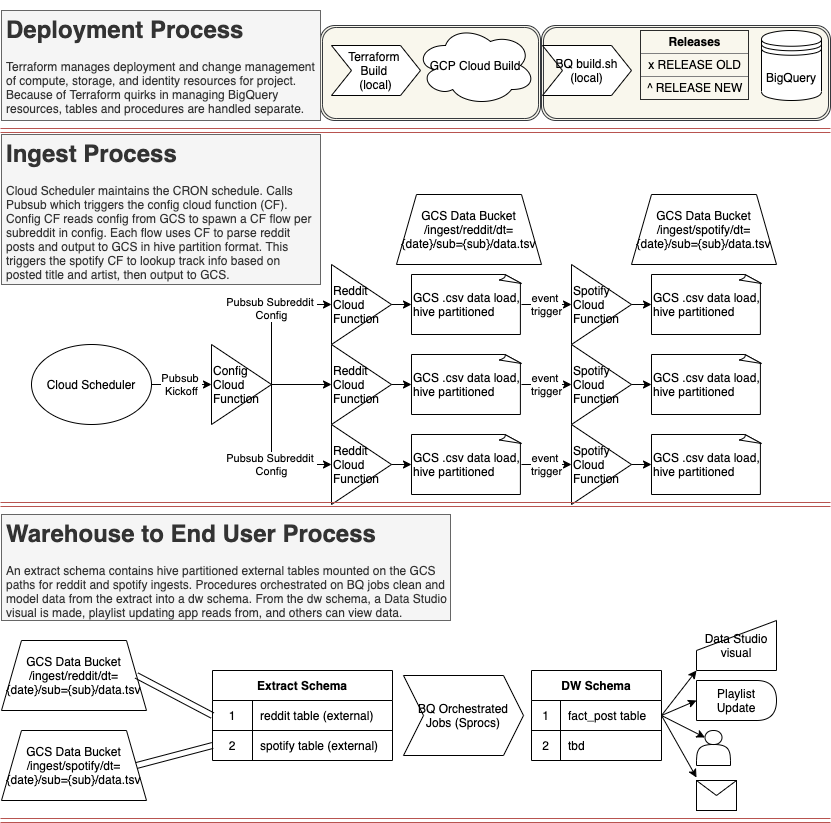

The diagram above was exported from draw.io. Its source (the exported page's mxGraphModel, read from the mxfile embedded in the PNG):
<mxGraphModel dx="1026" dy="423" grid="1" gridSize="10" guides="1" tooltips="1" connect="1" arrows="1" fold="1" page="1" pageScale="1" pageWidth="850" pageHeight="1100" math="0" shadow="0">
  <root>
    <mxCell id="0" />
    <mxCell id="1" parent="0" />
    <mxCell id="wRLA9-GSbrGMYk9oIAFe-62" value="" style="shape=ext;double=1;rounded=1;whiteSpace=wrap;html=1;align=center;fillColor=#f9f7ed;strokeColor=#36393d;" vertex="1" parent="1">
      <mxGeometry x="551" y="25" width="289" height="95" as="geometry" />
    </mxCell>
    <mxCell id="wRLA9-GSbrGMYk9oIAFe-61" value="" style="shape=ext;double=1;rounded=1;whiteSpace=wrap;html=1;align=center;fillColor=#f9f7ed;strokeColor=#36393d;" vertex="1" parent="1">
      <mxGeometry x="330" y="25" width="220" height="95" as="geometry" />
    </mxCell>
    <mxCell id="wRLA9-GSbrGMYk9oIAFe-1" value="Cloud Scheduler" style="ellipse;whiteSpace=wrap;html=1;" vertex="1" parent="1">
      <mxGeometry x="41" y="344" width="120" height="80" as="geometry" />
    </mxCell>
    <mxCell id="wRLA9-GSbrGMYk9oIAFe-3" value="Pubsub &lt;br&gt;Kickoff" style="endArrow=classic;html=1;entryX=0;entryY=0.5;entryDx=0;entryDy=0;exitX=1;exitY=0.5;exitDx=0;exitDy=0;" edge="1" parent="1" source="wRLA9-GSbrGMYk9oIAFe-1" target="wRLA9-GSbrGMYk9oIAFe-5">
      <mxGeometry relative="1" as="geometry">
        <mxPoint x="121" y="454" as="sourcePoint" />
        <mxPoint x="191" y="374" as="targetPoint" />
      </mxGeometry>
    </mxCell>
    <mxCell id="wRLA9-GSbrGMYk9oIAFe-5" value="Config Cloud Function" style="triangle;whiteSpace=wrap;html=1;rotation=0;align=left;" vertex="1" parent="1">
      <mxGeometry x="221" y="344" width="60" height="80" as="geometry" />
    </mxCell>
    <mxCell id="wRLA9-GSbrGMYk9oIAFe-8" value="Reddit Cloud Function" style="triangle;whiteSpace=wrap;html=1;rotation=0;align=left;" vertex="1" parent="1">
      <mxGeometry x="341" y="264" width="60" height="80" as="geometry" />
    </mxCell>
    <mxCell id="wRLA9-GSbrGMYk9oIAFe-9" value="Reddit Cloud Function" style="triangle;whiteSpace=wrap;html=1;rotation=0;align=left;" vertex="1" parent="1">
      <mxGeometry x="341" y="344" width="60" height="80" as="geometry" />
    </mxCell>
    <mxCell id="wRLA9-GSbrGMYk9oIAFe-10" value="Reddit Cloud Function" style="triangle;whiteSpace=wrap;html=1;rotation=0;align=left;" vertex="1" parent="1">
      <mxGeometry x="341" y="424" width="60" height="80" as="geometry" />
    </mxCell>
    <mxCell id="wRLA9-GSbrGMYk9oIAFe-12" value="Pubsub Subreddit &lt;br&gt;Config" style="endArrow=classic;html=1;exitX=1;exitY=0.5;exitDx=0;exitDy=0;entryX=0;entryY=0.5;entryDx=0;entryDy=0;" edge="1" parent="1" source="wRLA9-GSbrGMYk9oIAFe-5" target="wRLA9-GSbrGMYk9oIAFe-8">
      <mxGeometry x="0.0909" relative="1" as="geometry">
        <mxPoint x="141" y="494" as="sourcePoint" />
        <mxPoint x="291" y="494" as="targetPoint" />
        <Array as="points">
          <mxPoint x="281" y="304" />
        </Array>
        <mxPoint as="offset" />
      </mxGeometry>
    </mxCell>
    <mxCell id="wRLA9-GSbrGMYk9oIAFe-13" value="Pubsub Subreddit &lt;br&gt;Config" style="endArrow=classic;html=1;exitX=1;exitY=0.5;exitDx=0;exitDy=0;entryX=0;entryY=0.5;entryDx=0;entryDy=0;" edge="1" parent="1" source="wRLA9-GSbrGMYk9oIAFe-5" target="wRLA9-GSbrGMYk9oIAFe-10">
      <mxGeometry x="0.1429" relative="1" as="geometry">
        <mxPoint x="201" y="554" as="sourcePoint" />
        <mxPoint x="261" y="474" as="targetPoint" />
        <Array as="points">
          <mxPoint x="281" y="464" />
        </Array>
        <mxPoint as="offset" />
      </mxGeometry>
    </mxCell>
    <mxCell id="wRLA9-GSbrGMYk9oIAFe-14" value="" style="endArrow=classic;html=1;entryX=0;entryY=0.5;entryDx=0;entryDy=0;" edge="1" parent="1" target="wRLA9-GSbrGMYk9oIAFe-9">
      <mxGeometry width="50" height="50" relative="1" as="geometry">
        <mxPoint x="281" y="384" as="sourcePoint" />
        <mxPoint x="451" y="364" as="targetPoint" />
      </mxGeometry>
    </mxCell>
    <mxCell id="wRLA9-GSbrGMYk9oIAFe-16" value="GCS .csv data load, hive partitioned" style="whiteSpace=wrap;html=1;shape=mxgraph.basic.document;align=left;" vertex="1" parent="1">
      <mxGeometry x="421" y="434" width="110" height="60" as="geometry" />
    </mxCell>
    <mxCell id="wRLA9-GSbrGMYk9oIAFe-17" value="GCS .csv data load, hive partitioned" style="whiteSpace=wrap;html=1;shape=mxgraph.basic.document;align=left;" vertex="1" parent="1">
      <mxGeometry x="421" y="354" width="110" height="60" as="geometry" />
    </mxCell>
    <mxCell id="wRLA9-GSbrGMYk9oIAFe-18" value="GCS .csv data load, hive partitioned" style="whiteSpace=wrap;html=1;shape=mxgraph.basic.document;align=left;" vertex="1" parent="1">
      <mxGeometry x="421" y="274" width="110" height="60" as="geometry" />
    </mxCell>
    <mxCell id="wRLA9-GSbrGMYk9oIAFe-19" value="" style="endArrow=classic;html=1;exitX=1;exitY=0.5;exitDx=0;exitDy=0;entryX=0;entryY=0.5;entryDx=0;entryDy=0;entryPerimeter=0;" edge="1" parent="1" source="wRLA9-GSbrGMYk9oIAFe-10" target="wRLA9-GSbrGMYk9oIAFe-16">
      <mxGeometry width="50" height="50" relative="1" as="geometry">
        <mxPoint x="401" y="394" as="sourcePoint" />
        <mxPoint x="451" y="344" as="targetPoint" />
      </mxGeometry>
    </mxCell>
    <mxCell id="wRLA9-GSbrGMYk9oIAFe-20" value="" style="endArrow=classic;html=1;exitX=1;exitY=0.5;exitDx=0;exitDy=0;entryX=0;entryY=0.5;entryDx=0;entryDy=0;entryPerimeter=0;" edge="1" parent="1" source="wRLA9-GSbrGMYk9oIAFe-9" target="wRLA9-GSbrGMYk9oIAFe-17">
      <mxGeometry width="50" height="50" relative="1" as="geometry">
        <mxPoint x="411" y="474" as="sourcePoint" />
        <mxPoint x="451" y="474" as="targetPoint" />
      </mxGeometry>
    </mxCell>
    <mxCell id="wRLA9-GSbrGMYk9oIAFe-21" value="" style="endArrow=classic;html=1;exitX=1;exitY=0.5;exitDx=0;exitDy=0;entryX=0;entryY=0.5;entryDx=0;entryDy=0;entryPerimeter=0;" edge="1" parent="1" source="wRLA9-GSbrGMYk9oIAFe-8" target="wRLA9-GSbrGMYk9oIAFe-18">
      <mxGeometry width="50" height="50" relative="1" as="geometry">
        <mxPoint x="421" y="484" as="sourcePoint" />
        <mxPoint x="461" y="484" as="targetPoint" />
      </mxGeometry>
    </mxCell>
    <mxCell id="wRLA9-GSbrGMYk9oIAFe-22" value="Spotify Cloud Function" style="triangle;whiteSpace=wrap;html=1;rotation=0;align=left;" vertex="1" parent="1">
      <mxGeometry x="581" y="344" width="60" height="80" as="geometry" />
    </mxCell>
    <mxCell id="wRLA9-GSbrGMYk9oIAFe-24" value="event &lt;br&gt;trigger" style="endArrow=classic;html=1;entryX=0;entryY=0.5;entryDx=0;entryDy=0;exitX=1;exitY=0.5;exitDx=0;exitDy=0;exitPerimeter=0;" edge="1" parent="1" source="wRLA9-GSbrGMYk9oIAFe-17" target="wRLA9-GSbrGMYk9oIAFe-22">
      <mxGeometry relative="1" as="geometry">
        <mxPoint x="371" y="364" as="sourcePoint" />
        <mxPoint x="471" y="364" as="targetPoint" />
        <mxPoint as="offset" />
      </mxGeometry>
    </mxCell>
    <mxCell id="wRLA9-GSbrGMYk9oIAFe-26" value="Spotify Cloud Function" style="triangle;whiteSpace=wrap;html=1;rotation=0;align=left;" vertex="1" parent="1">
      <mxGeometry x="581" y="424" width="60" height="80" as="geometry" />
    </mxCell>
    <mxCell id="wRLA9-GSbrGMYk9oIAFe-27" value="event &lt;br&gt;trigger" style="endArrow=classic;html=1;entryX=0;entryY=0.5;entryDx=0;entryDy=0;exitX=1;exitY=0.5;exitDx=0;exitDy=0;exitPerimeter=0;" edge="1" parent="1" target="wRLA9-GSbrGMYk9oIAFe-26" source="wRLA9-GSbrGMYk9oIAFe-16">
      <mxGeometry relative="1" as="geometry">
        <mxPoint x="551" y="464" as="sourcePoint" />
        <mxPoint x="471" y="444" as="targetPoint" />
        <mxPoint as="offset" />
      </mxGeometry>
    </mxCell>
    <mxCell id="wRLA9-GSbrGMYk9oIAFe-28" value="Spotify Cloud Function" style="triangle;whiteSpace=wrap;html=1;rotation=0;align=left;" vertex="1" parent="1">
      <mxGeometry x="581" y="264" width="60" height="80" as="geometry" />
    </mxCell>
    <mxCell id="wRLA9-GSbrGMYk9oIAFe-29" value="event &lt;br&gt;trigger" style="endArrow=classic;html=1;entryX=0;entryY=0.5;entryDx=0;entryDy=0;exitX=1;exitY=0.5;exitDx=0;exitDy=0;exitPerimeter=0;" edge="1" parent="1" target="wRLA9-GSbrGMYk9oIAFe-28" source="wRLA9-GSbrGMYk9oIAFe-18">
      <mxGeometry relative="1" as="geometry">
        <mxPoint x="551" y="304" as="sourcePoint" />
        <mxPoint x="471" y="284" as="targetPoint" />
        <mxPoint as="offset" />
      </mxGeometry>
    </mxCell>
    <mxCell id="wRLA9-GSbrGMYk9oIAFe-30" value="GCS Data Bucket&lt;br&gt;/ingest/reddit/dt={date}/sub={sub}/data.tsv" style="shape=trapezoid;perimeter=trapezoidPerimeter;whiteSpace=wrap;html=1;fixedSize=1;align=center;" vertex="1" parent="1">
      <mxGeometry x="406" y="194" width="145" height="70" as="geometry" />
    </mxCell>
    <mxCell id="wRLA9-GSbrGMYk9oIAFe-38" value="GCS .csv data load, hive partitioned" style="whiteSpace=wrap;html=1;shape=mxgraph.basic.document;align=left;" vertex="1" parent="1">
      <mxGeometry x="661" y="434" width="110" height="60" as="geometry" />
    </mxCell>
    <mxCell id="wRLA9-GSbrGMYk9oIAFe-39" value="GCS .csv data load, hive partitioned" style="whiteSpace=wrap;html=1;shape=mxgraph.basic.document;align=left;" vertex="1" parent="1">
      <mxGeometry x="661" y="354" width="110" height="60" as="geometry" />
    </mxCell>
    <mxCell id="wRLA9-GSbrGMYk9oIAFe-40" value="GCS .csv data load, hive partitioned" style="whiteSpace=wrap;html=1;shape=mxgraph.basic.document;align=left;" vertex="1" parent="1">
      <mxGeometry x="661" y="274" width="110" height="60" as="geometry" />
    </mxCell>
    <mxCell id="wRLA9-GSbrGMYk9oIAFe-41" value="" style="endArrow=classic;html=1;exitX=1;exitY=0.5;exitDx=0;exitDy=0;entryX=0;entryY=0.5;entryDx=0;entryDy=0;entryPerimeter=0;" edge="1" parent="1" target="wRLA9-GSbrGMYk9oIAFe-38" source="wRLA9-GSbrGMYk9oIAFe-26">
      <mxGeometry width="50" height="50" relative="1" as="geometry">
        <mxPoint x="701" y="464" as="sourcePoint" />
        <mxPoint x="751" y="344" as="targetPoint" />
      </mxGeometry>
    </mxCell>
    <mxCell id="wRLA9-GSbrGMYk9oIAFe-42" value="" style="endArrow=classic;html=1;exitX=1;exitY=0.5;exitDx=0;exitDy=0;entryX=0;entryY=0.5;entryDx=0;entryDy=0;entryPerimeter=0;" edge="1" parent="1" target="wRLA9-GSbrGMYk9oIAFe-39" source="wRLA9-GSbrGMYk9oIAFe-22">
      <mxGeometry width="50" height="50" relative="1" as="geometry">
        <mxPoint x="701" y="384" as="sourcePoint" />
        <mxPoint x="751" y="474" as="targetPoint" />
      </mxGeometry>
    </mxCell>
    <mxCell id="wRLA9-GSbrGMYk9oIAFe-43" value="" style="endArrow=classic;html=1;exitX=1;exitY=0.5;exitDx=0;exitDy=0;entryX=0;entryY=0.5;entryDx=0;entryDy=0;entryPerimeter=0;" edge="1" parent="1" target="wRLA9-GSbrGMYk9oIAFe-40" source="wRLA9-GSbrGMYk9oIAFe-28">
      <mxGeometry width="50" height="50" relative="1" as="geometry">
        <mxPoint x="701" y="304" as="sourcePoint" />
        <mxPoint x="761" y="484" as="targetPoint" />
      </mxGeometry>
    </mxCell>
    <mxCell id="wRLA9-GSbrGMYk9oIAFe-44" value="GCS Data Bucket&lt;br&gt;/ingest/spotify/dt={date}/sub={sub}/data.tsv" style="shape=trapezoid;perimeter=trapezoidPerimeter;whiteSpace=wrap;html=1;fixedSize=1;align=center;" vertex="1" parent="1">
      <mxGeometry x="641" y="194" width="145" height="70" as="geometry" />
    </mxCell>
    <mxCell id="wRLA9-GSbrGMYk9oIAFe-45" value="&lt;h1&gt;Ingest Process&lt;/h1&gt;&lt;p&gt;Cloud Scheduler maintains the CRON schedule. Calls Pubsub which triggers the config cloud function (CF). Config CF reads config from GCS to spawn a CF flow per subreddit in config. Each flow uses CF to parse reddit posts and output to GCS in hive partition format. This triggers the spotify CF to lookup track info based on posted title and artist, then output to GCS.&amp;nbsp;&lt;/p&gt;" style="text;html=1;strokeColor=#666666;fillColor=#f5f5f5;spacing=5;spacingTop=-20;whiteSpace=wrap;overflow=hidden;rounded=0;align=left;fontColor=#333333;" vertex="1" parent="1">
      <mxGeometry x="11" y="134" width="319" height="150" as="geometry" />
    </mxCell>
    <mxCell id="wRLA9-GSbrGMYk9oIAFe-46" value="" style="shape=link;html=1;gradientColor=#ea6b66;fillColor=#f8cecc;strokeColor=#b85450;" edge="1" parent="1">
      <mxGeometry width="100" relative="1" as="geometry">
        <mxPoint x="10" y="130" as="sourcePoint" />
        <mxPoint x="840" y="130" as="targetPoint" />
      </mxGeometry>
    </mxCell>
    <mxCell id="wRLA9-GSbrGMYk9oIAFe-47" value="" style="shape=link;html=1;gradientColor=#ea6b66;fillColor=#f8cecc;strokeColor=#b85450;" edge="1" parent="1">
      <mxGeometry width="100" relative="1" as="geometry">
        <mxPoint x="10" y="504" as="sourcePoint" />
        <mxPoint x="840" y="504" as="targetPoint" />
      </mxGeometry>
    </mxCell>
    <mxCell id="wRLA9-GSbrGMYk9oIAFe-48" value="&lt;h1&gt;Deployment Process&lt;/h1&gt;&lt;p&gt;Terraform manages deployment and change management of compute, storage, and identity resources for project. Because of Terraform quirks in managing BigQuery resources, tables and procedures are handled separate.&lt;/p&gt;" style="text;html=1;strokeColor=#666666;fillColor=#f5f5f5;spacing=5;spacingTop=-20;whiteSpace=wrap;overflow=hidden;rounded=0;align=left;fontColor=#333333;" vertex="1" parent="1">
      <mxGeometry x="11" y="10" width="319" height="110" as="geometry" />
    </mxCell>
    <mxCell id="wRLA9-GSbrGMYk9oIAFe-49" value="&lt;h1&gt;Warehouse to End User Process&lt;/h1&gt;&lt;p&gt;An extract schema contains hive partitioned external tables mounted on the GCS paths for reddit and spotify ingests. Procedures orchestrated on BQ jobs clean and model data from the extract into a dw schema. From the dw schema, a Data Studio visual is made, playlist updating app reads from, and others can view data.&lt;/p&gt;" style="text;html=1;strokeColor=#666666;fillColor=#f5f5f5;spacing=5;spacingTop=-20;whiteSpace=wrap;overflow=hidden;rounded=0;align=left;fontColor=#333333;" vertex="1" parent="1">
      <mxGeometry x="11" y="514" width="449" height="106" as="geometry" />
    </mxCell>
    <mxCell id="wRLA9-GSbrGMYk9oIAFe-51" value="Terraform &lt;br&gt;Build &lt;br&gt;(local)" style="shape=step;perimeter=stepPerimeter;whiteSpace=wrap;html=1;fixedSize=1;align=center;" vertex="1" parent="1">
      <mxGeometry x="341" y="45" width="89" height="50" as="geometry" />
    </mxCell>
    <mxCell id="wRLA9-GSbrGMYk9oIAFe-52" value="GCP Cloud Build" style="ellipse;shape=cloud;whiteSpace=wrap;html=1;align=center;" vertex="1" parent="1">
      <mxGeometry x="425" y="25" width="120" height="80" as="geometry" />
    </mxCell>
    <mxCell id="wRLA9-GSbrGMYk9oIAFe-53" value="BQ build.sh&lt;br&gt;(local)" style="shape=step;perimeter=stepPerimeter;whiteSpace=wrap;html=1;fixedSize=1;align=center;" vertex="1" parent="1">
      <mxGeometry x="552" y="45" width="89" height="50" as="geometry" />
    </mxCell>
    <mxCell id="wRLA9-GSbrGMYk9oIAFe-54" value="BigQuery" style="shape=datastore;whiteSpace=wrap;html=1;align=center;" vertex="1" parent="1">
      <mxGeometry x="771" y="30" width="60" height="70" as="geometry" />
    </mxCell>
    <mxCell id="wRLA9-GSbrGMYk9oIAFe-59" value="&lt;table border=&quot;1&quot; width=&quot;100%&quot; cellpadding=&quot;4&quot; style=&quot;width: 100% ; height: 100% ; border-collapse: collapse&quot;&gt;&lt;tbody&gt;&lt;tr&gt;&lt;th align=&quot;center&quot;&gt;&lt;b&gt;Releases&lt;/b&gt;&lt;/th&gt;&lt;/tr&gt;&lt;tr&gt;&lt;td align=&quot;center&quot;&gt;x RELEASE OLD&lt;/td&gt;&lt;/tr&gt;&lt;tr&gt;&lt;td align=&quot;center&quot;&gt;^ RELEASE NEW&lt;br&gt;&lt;/td&gt;&lt;/tr&gt;&lt;/tbody&gt;&lt;/table&gt;" style="text;html=1;strokeColor=none;fillColor=none;overflow=fill;align=center;" vertex="1" parent="1">
      <mxGeometry x="650" y="30" width="109" height="70" as="geometry" />
    </mxCell>
    <mxCell id="wRLA9-GSbrGMYk9oIAFe-63" value="GCS Data Bucket&lt;br&gt;/ingest/reddit/dt={date}/sub={sub}/data.tsv" style="shape=trapezoid;perimeter=trapezoidPerimeter;whiteSpace=wrap;html=1;fixedSize=1;align=center;" vertex="1" parent="1">
      <mxGeometry x="11" y="640" width="145" height="70" as="geometry" />
    </mxCell>
    <mxCell id="wRLA9-GSbrGMYk9oIAFe-64" value="GCS Data Bucket&lt;br&gt;/ingest/spotify/dt={date}/sub={sub}/data.tsv" style="shape=trapezoid;perimeter=trapezoidPerimeter;whiteSpace=wrap;html=1;fixedSize=1;align=center;" vertex="1" parent="1">
      <mxGeometry x="11" y="730" width="145" height="70" as="geometry" />
    </mxCell>
    <mxCell id="wRLA9-GSbrGMYk9oIAFe-65" value="Extract Schema" style="shape=table;html=1;whiteSpace=wrap;startSize=30;container=1;collapsible=0;childLayout=tableLayout;fixedRows=1;rowLines=0;fontStyle=1;align=center;" vertex="1" parent="1">
      <mxGeometry x="222" y="670" width="180" height="90" as="geometry" />
    </mxCell>
    <mxCell id="wRLA9-GSbrGMYk9oIAFe-66" value="" style="shape=partialRectangle;html=1;whiteSpace=wrap;collapsible=0;dropTarget=0;pointerEvents=0;fillColor=none;top=0;left=0;bottom=1;right=0;points=[[0,0.5],[1,0.5]];portConstraint=eastwest;" vertex="1" parent="wRLA9-GSbrGMYk9oIAFe-65">
      <mxGeometry y="30" width="180" height="30" as="geometry" />
    </mxCell>
    <mxCell id="wRLA9-GSbrGMYk9oIAFe-67" value="1" style="shape=partialRectangle;html=1;whiteSpace=wrap;connectable=0;fillColor=none;top=0;left=0;bottom=0;right=0;overflow=hidden;" vertex="1" parent="wRLA9-GSbrGMYk9oIAFe-66">
      <mxGeometry width="40" height="30" as="geometry" />
    </mxCell>
    <mxCell id="wRLA9-GSbrGMYk9oIAFe-68" value="reddit table (external)" style="shape=partialRectangle;html=1;whiteSpace=wrap;connectable=0;fillColor=none;top=0;left=0;bottom=0;right=0;align=left;spacingLeft=6;overflow=hidden;" vertex="1" parent="wRLA9-GSbrGMYk9oIAFe-66">
      <mxGeometry x="40" width="140" height="30" as="geometry" />
    </mxCell>
    <mxCell id="wRLA9-GSbrGMYk9oIAFe-69" value="" style="shape=partialRectangle;html=1;whiteSpace=wrap;collapsible=0;dropTarget=0;pointerEvents=0;fillColor=none;top=0;left=0;bottom=0;right=0;points=[[0,0.5],[1,0.5]];portConstraint=eastwest;" vertex="1" parent="wRLA9-GSbrGMYk9oIAFe-65">
      <mxGeometry y="60" width="180" height="30" as="geometry" />
    </mxCell>
    <mxCell id="wRLA9-GSbrGMYk9oIAFe-70" value="2" style="shape=partialRectangle;html=1;whiteSpace=wrap;connectable=0;fillColor=none;top=0;left=0;bottom=0;right=0;overflow=hidden;" vertex="1" parent="wRLA9-GSbrGMYk9oIAFe-69">
      <mxGeometry width="40" height="30" as="geometry" />
    </mxCell>
    <mxCell id="wRLA9-GSbrGMYk9oIAFe-71" value="spotify table (external)" style="shape=partialRectangle;html=1;whiteSpace=wrap;connectable=0;fillColor=none;top=0;left=0;bottom=0;right=0;align=left;spacingLeft=6;overflow=hidden;" vertex="1" parent="wRLA9-GSbrGMYk9oIAFe-69">
      <mxGeometry x="40" width="140" height="30" as="geometry" />
    </mxCell>
    <mxCell id="wRLA9-GSbrGMYk9oIAFe-75" value="" style="shape=link;html=1;exitX=1;exitY=0.5;exitDx=0;exitDy=0;width=6;entryX=0;entryY=0.5;entryDx=0;entryDy=0;" edge="1" parent="1" source="wRLA9-GSbrGMYk9oIAFe-63" target="wRLA9-GSbrGMYk9oIAFe-66">
      <mxGeometry width="100" relative="1" as="geometry">
        <mxPoint x="371" y="710" as="sourcePoint" />
        <mxPoint x="471" y="710" as="targetPoint" />
        <Array as="points" />
      </mxGeometry>
    </mxCell>
    <mxCell id="wRLA9-GSbrGMYk9oIAFe-76" value="" style="shape=link;html=1;exitX=1;exitY=0.5;exitDx=0;exitDy=0;width=6;entryX=0;entryY=0.5;entryDx=0;entryDy=0;" edge="1" parent="1" source="wRLA9-GSbrGMYk9oIAFe-64" target="wRLA9-GSbrGMYk9oIAFe-69">
      <mxGeometry width="100" relative="1" as="geometry">
        <mxPoint x="156" y="685" as="sourcePoint" />
        <mxPoint x="232" y="725" as="targetPoint" />
        <Array as="points" />
      </mxGeometry>
    </mxCell>
    <mxCell id="wRLA9-GSbrGMYk9oIAFe-77" value="BQ Orchestrated Jobs (Sprocs)" style="shape=step;perimeter=stepPerimeter;whiteSpace=wrap;html=1;fixedSize=1;align=center;" vertex="1" parent="1">
      <mxGeometry x="413" y="675" width="120" height="80" as="geometry" />
    </mxCell>
    <mxCell id="wRLA9-GSbrGMYk9oIAFe-78" value="DW Schema" style="shape=table;html=1;whiteSpace=wrap;startSize=30;container=1;collapsible=0;childLayout=tableLayout;fixedRows=1;rowLines=0;fontStyle=1;align=center;" vertex="1" parent="1">
      <mxGeometry x="541" y="670" width="130" height="90" as="geometry" />
    </mxCell>
    <mxCell id="wRLA9-GSbrGMYk9oIAFe-79" value="" style="shape=partialRectangle;html=1;whiteSpace=wrap;collapsible=0;dropTarget=0;pointerEvents=0;fillColor=none;top=0;left=0;bottom=1;right=0;points=[[0,0.5],[1,0.5]];portConstraint=eastwest;" vertex="1" parent="wRLA9-GSbrGMYk9oIAFe-78">
      <mxGeometry y="30" width="130" height="30" as="geometry" />
    </mxCell>
    <mxCell id="wRLA9-GSbrGMYk9oIAFe-80" value="1" style="shape=partialRectangle;html=1;whiteSpace=wrap;connectable=0;fillColor=none;top=0;left=0;bottom=0;right=0;overflow=hidden;" vertex="1" parent="wRLA9-GSbrGMYk9oIAFe-79">
      <mxGeometry width="29" height="30" as="geometry" />
    </mxCell>
    <mxCell id="wRLA9-GSbrGMYk9oIAFe-81" value="fact_post table" style="shape=partialRectangle;html=1;whiteSpace=wrap;connectable=0;fillColor=none;top=0;left=0;bottom=0;right=0;align=left;spacingLeft=6;overflow=hidden;" vertex="1" parent="wRLA9-GSbrGMYk9oIAFe-79">
      <mxGeometry x="29" width="101" height="30" as="geometry" />
    </mxCell>
    <mxCell id="wRLA9-GSbrGMYk9oIAFe-82" value="" style="shape=partialRectangle;html=1;whiteSpace=wrap;collapsible=0;dropTarget=0;pointerEvents=0;fillColor=none;top=0;left=0;bottom=0;right=0;points=[[0,0.5],[1,0.5]];portConstraint=eastwest;" vertex="1" parent="wRLA9-GSbrGMYk9oIAFe-78">
      <mxGeometry y="60" width="130" height="30" as="geometry" />
    </mxCell>
    <mxCell id="wRLA9-GSbrGMYk9oIAFe-83" value="2" style="shape=partialRectangle;html=1;whiteSpace=wrap;connectable=0;fillColor=none;top=0;left=0;bottom=0;right=0;overflow=hidden;" vertex="1" parent="wRLA9-GSbrGMYk9oIAFe-82">
      <mxGeometry width="29" height="30" as="geometry" />
    </mxCell>
    <mxCell id="wRLA9-GSbrGMYk9oIAFe-84" value="tbd" style="shape=partialRectangle;html=1;whiteSpace=wrap;connectable=0;fillColor=none;top=0;left=0;bottom=0;right=0;align=left;spacingLeft=6;overflow=hidden;" vertex="1" parent="wRLA9-GSbrGMYk9oIAFe-82">
      <mxGeometry x="29" width="101" height="30" as="geometry" />
    </mxCell>
    <mxCell id="wRLA9-GSbrGMYk9oIAFe-89" value="Data Studio visual" style="shape=manualInput;whiteSpace=wrap;html=1;align=center;" vertex="1" parent="1">
      <mxGeometry x="706" y="620" width="80" height="50" as="geometry" />
    </mxCell>
    <mxCell id="wRLA9-GSbrGMYk9oIAFe-90" value="" style="shape=actor;whiteSpace=wrap;html=1;align=center;" vertex="1" parent="1">
      <mxGeometry x="706" y="730" width="34" height="35" as="geometry" />
    </mxCell>
    <mxCell id="wRLA9-GSbrGMYk9oIAFe-91" value="Playlist Update" style="shape=delay;whiteSpace=wrap;html=1;align=center;" vertex="1" parent="1">
      <mxGeometry x="706" y="680" width="80" height="40" as="geometry" />
    </mxCell>
    <mxCell id="wRLA9-GSbrGMYk9oIAFe-92" value="" style="shape=message;html=1;whiteSpace=wrap;html=1;outlineConnect=0;align=center;" vertex="1" parent="1">
      <mxGeometry x="706" y="780" width="40" height="30" as="geometry" />
    </mxCell>
    <mxCell id="wRLA9-GSbrGMYk9oIAFe-95" value="" style="endArrow=classic;html=1;entryX=0;entryY=1;entryDx=0;entryDy=0;exitX=1;exitY=0.5;exitDx=0;exitDy=0;" edge="1" parent="1" source="wRLA9-GSbrGMYk9oIAFe-79" target="wRLA9-GSbrGMYk9oIAFe-89">
      <mxGeometry width="50" height="50" relative="1" as="geometry">
        <mxPoint x="610" y="680" as="sourcePoint" />
        <mxPoint x="660" y="630" as="targetPoint" />
      </mxGeometry>
    </mxCell>
    <mxCell id="wRLA9-GSbrGMYk9oIAFe-96" value="" style="endArrow=classic;html=1;entryX=0;entryY=0.5;entryDx=0;entryDy=0;exitX=1;exitY=0.5;exitDx=0;exitDy=0;" edge="1" parent="1" source="wRLA9-GSbrGMYk9oIAFe-79" target="wRLA9-GSbrGMYk9oIAFe-91">
      <mxGeometry width="50" height="50" relative="1" as="geometry">
        <mxPoint x="683.99" y="709.97" as="sourcePoint" />
        <mxPoint x="716" y="680" as="targetPoint" />
      </mxGeometry>
    </mxCell>
    <mxCell id="wRLA9-GSbrGMYk9oIAFe-97" value="" style="endArrow=classic;html=1;entryX=0.25;entryY=0.2;entryDx=0;entryDy=0;exitX=1;exitY=0.5;exitDx=0;exitDy=0;entryPerimeter=0;" edge="1" parent="1" source="wRLA9-GSbrGMYk9oIAFe-79" target="wRLA9-GSbrGMYk9oIAFe-90">
      <mxGeometry width="50" height="50" relative="1" as="geometry">
        <mxPoint x="681" y="725" as="sourcePoint" />
        <mxPoint x="716" y="710" as="targetPoint" />
      </mxGeometry>
    </mxCell>
    <mxCell id="wRLA9-GSbrGMYk9oIAFe-98" value="" style="endArrow=classic;html=1;entryX=0;entryY=-0.1;entryDx=0;entryDy=0;exitX=1;exitY=0.5;exitDx=0;exitDy=0;entryPerimeter=0;" edge="1" parent="1" source="wRLA9-GSbrGMYk9oIAFe-79" target="wRLA9-GSbrGMYk9oIAFe-92">
      <mxGeometry width="50" height="50" relative="1" as="geometry">
        <mxPoint x="681" y="725" as="sourcePoint" />
        <mxPoint x="724.5" y="747" as="targetPoint" />
      </mxGeometry>
    </mxCell>
    <mxCell id="wRLA9-GSbrGMYk9oIAFe-99" value="" style="shape=link;html=1;gradientColor=#ea6b66;fillColor=#f8cecc;strokeColor=#b85450;" edge="1" parent="1">
      <mxGeometry width="100" relative="1" as="geometry">
        <mxPoint x="10" y="820" as="sourcePoint" />
        <mxPoint x="840" y="820" as="targetPoint" />
      </mxGeometry>
    </mxCell>
  </root>
</mxGraphModel>